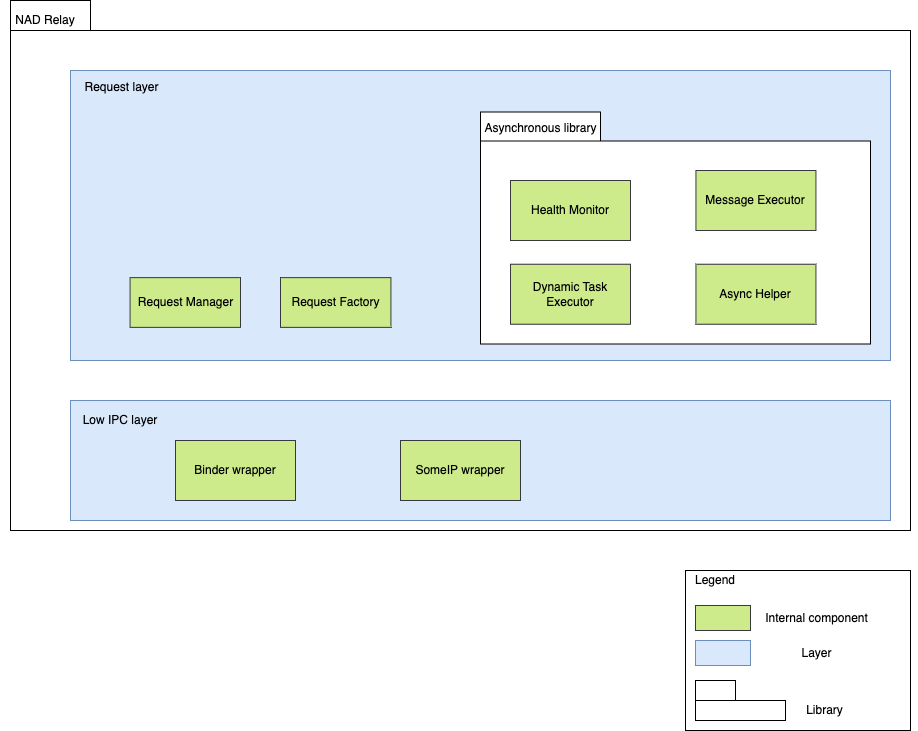

The diagram above was exported from draw.io. Its source (the exported page's mxGraphModel, read from the mxfile embedded in the PNG):
<mxGraphModel dx="2074" dy="1129" grid="1" gridSize="10" guides="1" tooltips="1" connect="1" arrows="1" fold="1" page="1" pageScale="1" pageWidth="850" pageHeight="1100" math="0" shadow="0">
  <root>
    <mxCell id="0" />
    <mxCell id="1" parent="0" />
    <mxCell id="0jfvfCZB1g9kh5apFzZK-11" style="edgeStyle=orthogonalEdgeStyle;rounded=0;orthogonalLoop=1;jettySize=auto;html=1;entryX=0.002;entryY=0.52;entryDx=0;entryDy=0;entryPerimeter=0;exitX=0.999;exitY=0.59;exitDx=0;exitDy=0;exitPerimeter=0;" parent="1" source="zAolCj1ES43xrOYAV-14-1" target="0jfvfCZB1g9kh5apFzZK-1" edge="1">
      <mxGeometry relative="1" as="geometry">
        <mxPoint x="834" y="566" as="sourcePoint" />
        <Array as="points">
          <mxPoint x="829" y="566" />
        </Array>
      </mxGeometry>
    </mxCell>
    <mxCell id="zAolCj1ES43xrOYAV-14-1" value="" style="shape=folder;fontStyle=1;tabWidth=80;tabHeight=30;tabPosition=left;html=1;boundedLbl=1;" parent="1" vertex="1">
      <mxGeometry x="10" y="430" width="900" height="530" as="geometry" />
    </mxCell>
    <mxCell id="zAolCj1ES43xrOYAV-14-2" value="NAD Relay" style="text;html=1;strokeColor=none;fillColor=none;align=center;verticalAlign=middle;whiteSpace=wrap;rounded=0;" parent="1" vertex="1">
      <mxGeometry y="440" width="90" height="20" as="geometry" />
    </mxCell>
    <mxCell id="Uy2T8kzb8adFujIgeDXh-22" value="" style="group;fillColor=#dae8fc;strokeColor=#6c8ebf;" parent="1" vertex="1" connectable="0">
      <mxGeometry x="70" y="500" width="820" height="290" as="geometry" />
    </mxCell>
    <mxCell id="Uy2T8kzb8adFujIgeDXh-1" value="" style="rounded=0;whiteSpace=wrap;html=1;fillColor=#dae8fc;strokeColor=#6c8ebf;" parent="Uy2T8kzb8adFujIgeDXh-22" vertex="1">
      <mxGeometry width="820" height="290" as="geometry" />
    </mxCell>
    <mxCell id="Uy2T8kzb8adFujIgeDXh-5" value="" style="group" parent="Uy2T8kzb8adFujIgeDXh-22" vertex="1" connectable="0">
      <mxGeometry x="410" y="41.43" width="390" height="232" as="geometry" />
    </mxCell>
    <mxCell id="0jfvfCZB1g9kh5apFzZK-1" value="" style="shape=folder;fontStyle=1;tabWidth=120;tabHeight=29;tabPosition=left;html=1;boundedLbl=1;" parent="Uy2T8kzb8adFujIgeDXh-5" vertex="1">
      <mxGeometry width="390.00000000000006" height="232" as="geometry" />
    </mxCell>
    <mxCell id="RjMGV01RUc9LWfl4xzey-3" value="Health Monitor" style="rounded=0;whiteSpace=wrap;html=1;fillColor=#cdeb8b;strokeColor=#36393d;" parent="Uy2T8kzb8adFujIgeDXh-5" vertex="1">
      <mxGeometry x="30" y="68.57000000000005" width="120" height="60" as="geometry" />
    </mxCell>
    <mxCell id="RjMGV01RUc9LWfl4xzey-4" value="Message Executor" style="rounded=0;whiteSpace=wrap;html=1;fillColor=#cdeb8b;strokeColor=#36393d;" parent="Uy2T8kzb8adFujIgeDXh-5" vertex="1">
      <mxGeometry x="215.44000000000005" y="58.57000000000005" width="120" height="60" as="geometry" />
    </mxCell>
    <mxCell id="RjMGV01RUc9LWfl4xzey-5" value="Dynamic Task Executor" style="rounded=0;whiteSpace=wrap;html=1;fillColor=#cdeb8b;strokeColor=#36393d;" parent="Uy2T8kzb8adFujIgeDXh-5" vertex="1">
      <mxGeometry x="30" y="152.29000000000008" width="120" height="60" as="geometry" />
    </mxCell>
    <mxCell id="RjMGV01RUc9LWfl4xzey-6" value="Async Helper" style="rounded=0;whiteSpace=wrap;html=1;fillColor=#cdeb8b;strokeColor=#36393d;" parent="Uy2T8kzb8adFujIgeDXh-5" vertex="1">
      <mxGeometry x="215.44000000000005" y="152.29000000000008" width="120" height="60" as="geometry" />
    </mxCell>
    <mxCell id="Uy2T8kzb8adFujIgeDXh-6" value="Request layer" style="text;html=1;strokeColor=none;fillColor=none;align=center;verticalAlign=middle;whiteSpace=wrap;rounded=0;" parent="Uy2T8kzb8adFujIgeDXh-22" vertex="1">
      <mxGeometry x="8.51063829787234" y="8.285714285714286" width="85.1063829787234" height="16.571428571428573" as="geometry" />
    </mxCell>
    <mxCell id="Uy2T8kzb8adFujIgeDXh-18" value="Request Manager" style="html=1;dropTarget=0;fillColor=#cdeb8b;strokeColor=#36393d;" parent="Uy2T8kzb8adFujIgeDXh-22" vertex="1">
      <mxGeometry x="59.57" y="207.14" width="110.43" height="49.71" as="geometry" />
    </mxCell>
    <mxCell id="l7VeJB8GNXYyBZmDeZ_B-1" value="Request Factory" style="html=1;dropTarget=0;fillColor=#cdeb8b;strokeColor=#36393d;" parent="Uy2T8kzb8adFujIgeDXh-22" vertex="1">
      <mxGeometry x="210" y="207.14" width="110.43" height="49.71" as="geometry" />
    </mxCell>
    <mxCell id="0jfvfCZB1g9kh5apFzZK-10" value="Asynchronous library" style="text;html=1;strokeColor=none;fillColor=none;align=center;verticalAlign=middle;whiteSpace=wrap;rounded=0;" parent="Uy2T8kzb8adFujIgeDXh-22" vertex="1">
      <mxGeometry x="400" y="49.99999999999995" width="140.5" height="16.57" as="geometry" />
    </mxCell>
    <mxCell id="fkhPY8gq4dQedrN3GQ9H-7" value="" style="rounded=0;whiteSpace=wrap;html=1;fillColor=#dae8fc;strokeColor=#6c8ebf;" parent="1" vertex="1">
      <mxGeometry x="70" y="830" width="820" height="120" as="geometry" />
    </mxCell>
    <mxCell id="fkhPY8gq4dQedrN3GQ9H-11" value="Low IPC layer" style="text;html=1;strokeColor=none;fillColor=none;align=center;verticalAlign=middle;whiteSpace=wrap;rounded=0;" parent="1" vertex="1">
      <mxGeometry x="70" y="840" width="100" height="20" as="geometry" />
    </mxCell>
    <mxCell id="RjMGV01RUc9LWfl4xzey-1" value="Binder wrapper" style="rounded=0;whiteSpace=wrap;html=1;fillColor=#cdeb8b;strokeColor=#36393d;" parent="1" vertex="1">
      <mxGeometry x="175" y="870" width="120" height="60" as="geometry" />
    </mxCell>
    <mxCell id="RjMGV01RUc9LWfl4xzey-2" value="SomeIP wrapper" style="rounded=0;whiteSpace=wrap;html=1;fillColor=#cdeb8b;strokeColor=#36393d;" parent="1" vertex="1">
      <mxGeometry x="400" y="870" width="120" height="60" as="geometry" />
    </mxCell>
    <mxCell id="sRkbCulUeWaiVWYRGW_w-1" value="" style="rounded=0;whiteSpace=wrap;html=1;" parent="1" vertex="1">
      <mxGeometry x="685" y="1000" width="225" height="160" as="geometry" />
    </mxCell>
    <mxCell id="sRkbCulUeWaiVWYRGW_w-2" value="Legend" style="text;html=1;strokeColor=none;fillColor=none;align=center;verticalAlign=middle;whiteSpace=wrap;rounded=0;" parent="1" vertex="1">
      <mxGeometry x="695" y="1000" width="40" height="20" as="geometry" />
    </mxCell>
    <mxCell id="sRkbCulUeWaiVWYRGW_w-3" value="" style="html=1;dropTarget=0;fillColor=#cdeb8b;strokeColor=#36393d;" parent="1" vertex="1">
      <mxGeometry x="695" y="1035" width="55" height="25" as="geometry" />
    </mxCell>
    <mxCell id="sRkbCulUeWaiVWYRGW_w-4" value="Internal component" style="text;html=1;strokeColor=none;fillColor=none;align=center;verticalAlign=middle;whiteSpace=wrap;rounded=0;" parent="1" vertex="1">
      <mxGeometry x="760" y="1037.5" width="112.5" height="20" as="geometry" />
    </mxCell>
    <mxCell id="sRkbCulUeWaiVWYRGW_w-5" value="" style="html=1;dropTarget=0;fillColor=#dae8fc;strokeColor=#6c8ebf;" parent="1" vertex="1">
      <mxGeometry x="695" y="1070" width="55" height="25" as="geometry" />
    </mxCell>
    <mxCell id="sRkbCulUeWaiVWYRGW_w-6" value="Layer" style="text;html=1;strokeColor=none;fillColor=none;align=center;verticalAlign=middle;whiteSpace=wrap;rounded=0;" parent="1" vertex="1">
      <mxGeometry x="760" y="1072.5" width="112.5" height="20" as="geometry" />
    </mxCell>
    <mxCell id="sRkbCulUeWaiVWYRGW_w-7" value="" style="shape=folder;fontStyle=1;tabWidth=40;tabHeight=20;tabPosition=left;html=1;boundedLbl=1;" parent="1" vertex="1">
      <mxGeometry x="695" y="1110" width="90" height="40" as="geometry" />
    </mxCell>
    <mxCell id="sRkbCulUeWaiVWYRGW_w-8" value="Library" style="text;html=1;strokeColor=none;fillColor=none;align=center;verticalAlign=middle;whiteSpace=wrap;rounded=0;" parent="1" vertex="1">
      <mxGeometry x="767.5" y="1130" width="112.5" height="20" as="geometry" />
    </mxCell>
  </root>
</mxGraphModel>